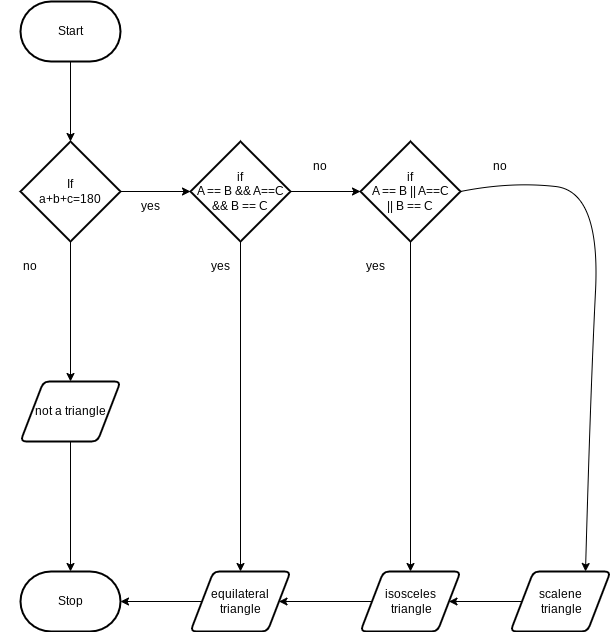

The diagram above was exported from draw.io. Its source (the exported page's mxGraphModel, read from the mxfile embedded in the PNG):
<mxGraphModel dx="594" dy="1661" grid="1" gridSize="10" guides="1" tooltips="1" connect="1" arrows="1" fold="1" page="1" pageScale="1" pageWidth="850" pageHeight="1100" math="0" shadow="0">
  <root>
    <mxCell id="0" />
    <mxCell id="1" parent="0" />
    <mxCell id="4" style="edgeStyle=none;html=1;" edge="1" parent="1" source="2" target="3">
      <mxGeometry relative="1" as="geometry" />
    </mxCell>
    <mxCell id="2" value="Start" style="strokeWidth=2;html=1;shape=mxgraph.flowchart.terminator;whiteSpace=wrap;" vertex="1" parent="1">
      <mxGeometry x="100" y="-20" width="100" height="60" as="geometry" />
    </mxCell>
    <mxCell id="6" style="edgeStyle=none;html=1;entryX=0;entryY=0.5;entryDx=0;entryDy=0;entryPerimeter=0;" edge="1" parent="1" source="3" target="5">
      <mxGeometry relative="1" as="geometry" />
    </mxCell>
    <mxCell id="9" style="edgeStyle=none;html=1;" edge="1" parent="1" source="3" target="8">
      <mxGeometry relative="1" as="geometry" />
    </mxCell>
    <mxCell id="3" value="If&lt;br&gt;a+b+c=180" style="strokeWidth=2;html=1;shape=mxgraph.flowchart.decision;whiteSpace=wrap;" vertex="1" parent="1">
      <mxGeometry x="100" y="120" width="100" height="100" as="geometry" />
    </mxCell>
    <mxCell id="11" style="edgeStyle=none;html=1;entryX=0.5;entryY=0;entryDx=0;entryDy=0;" edge="1" parent="1" source="5" target="12">
      <mxGeometry relative="1" as="geometry">
        <mxPoint x="320" y="360" as="targetPoint" />
      </mxGeometry>
    </mxCell>
    <mxCell id="14" style="edgeStyle=none;html=1;entryX=0;entryY=0.5;entryDx=0;entryDy=0;entryPerimeter=0;" edge="1" parent="1" source="5" target="13">
      <mxGeometry relative="1" as="geometry" />
    </mxCell>
    <mxCell id="5" value="if&lt;br&gt;A == B &amp;amp;&amp;amp; A==C&lt;br&gt;&amp;amp;&amp;amp; B == C" style="strokeWidth=2;html=1;shape=mxgraph.flowchart.decision;whiteSpace=wrap;" vertex="1" parent="1">
      <mxGeometry x="270" y="120" width="100" height="100" as="geometry" />
    </mxCell>
    <mxCell id="7" value="Stop" style="strokeWidth=2;html=1;shape=mxgraph.flowchart.terminator;whiteSpace=wrap;" vertex="1" parent="1">
      <mxGeometry x="100" y="550" width="100" height="60" as="geometry" />
    </mxCell>
    <mxCell id="10" style="edgeStyle=none;html=1;entryX=0.5;entryY=0;entryDx=0;entryDy=0;entryPerimeter=0;" edge="1" parent="1" source="8" target="7">
      <mxGeometry relative="1" as="geometry" />
    </mxCell>
    <mxCell id="8" value="not a triangle" style="shape=parallelogram;html=1;strokeWidth=2;perimeter=parallelogramPerimeter;whiteSpace=wrap;rounded=1;arcSize=12;size=0.23;" vertex="1" parent="1">
      <mxGeometry x="100" y="360" width="100" height="60" as="geometry" />
    </mxCell>
    <mxCell id="18" style="edgeStyle=none;html=1;" edge="1" parent="1" source="12" target="7">
      <mxGeometry relative="1" as="geometry" />
    </mxCell>
    <mxCell id="12" value="equilateral triangle" style="shape=parallelogram;html=1;strokeWidth=2;perimeter=parallelogramPerimeter;whiteSpace=wrap;rounded=1;arcSize=12;size=0.23;" vertex="1" parent="1">
      <mxGeometry x="270" y="550" width="100" height="60" as="geometry" />
    </mxCell>
    <mxCell id="16" style="edgeStyle=none;html=1;" edge="1" parent="1" source="13" target="15">
      <mxGeometry relative="1" as="geometry" />
    </mxCell>
    <mxCell id="13" value="if&lt;br&gt;A == B || A==C&lt;br&gt;|| B == C" style="strokeWidth=2;html=1;shape=mxgraph.flowchart.decision;whiteSpace=wrap;" vertex="1" parent="1">
      <mxGeometry x="440" y="120" width="100" height="100" as="geometry" />
    </mxCell>
    <mxCell id="17" style="edgeStyle=none;html=1;entryX=1;entryY=0.5;entryDx=0;entryDy=0;" edge="1" parent="1" source="15" target="12">
      <mxGeometry relative="1" as="geometry" />
    </mxCell>
    <mxCell id="15" value="isosceles&lt;br&gt;&amp;nbsp;triangle" style="shape=parallelogram;html=1;strokeWidth=2;perimeter=parallelogramPerimeter;whiteSpace=wrap;rounded=1;arcSize=12;size=0.23;" vertex="1" parent="1">
      <mxGeometry x="440" y="550" width="100" height="60" as="geometry" />
    </mxCell>
    <mxCell id="24" value="yes" style="text;html=1;strokeColor=none;fillColor=none;align=center;verticalAlign=middle;whiteSpace=wrap;rounded=0;" vertex="1" parent="1">
      <mxGeometry x="200" y="170" width="60" height="30" as="geometry" />
    </mxCell>
    <mxCell id="26" value="yes" style="text;html=1;strokeColor=none;fillColor=none;align=center;verticalAlign=middle;whiteSpace=wrap;rounded=0;" vertex="1" parent="1">
      <mxGeometry x="270" y="230" width="60" height="30" as="geometry" />
    </mxCell>
    <mxCell id="27" value="no" style="text;html=1;strokeColor=none;fillColor=none;align=center;verticalAlign=middle;whiteSpace=wrap;rounded=0;" vertex="1" parent="1">
      <mxGeometry x="370" y="130" width="60" height="30" as="geometry" />
    </mxCell>
    <mxCell id="31" style="edgeStyle=none;html=1;" edge="1" parent="1" source="28" target="15">
      <mxGeometry relative="1" as="geometry" />
    </mxCell>
    <mxCell id="28" value="scalene&lt;br&gt;&amp;nbsp;triangle" style="shape=parallelogram;html=1;strokeWidth=2;perimeter=parallelogramPerimeter;whiteSpace=wrap;rounded=1;arcSize=12;size=0.23;" vertex="1" parent="1">
      <mxGeometry x="590" y="550" width="100" height="60" as="geometry" />
    </mxCell>
    <mxCell id="30" value="" style="curved=1;endArrow=classic;html=1;exitX=1;exitY=0.5;exitDx=0;exitDy=0;exitPerimeter=0;entryX=0.75;entryY=0;entryDx=0;entryDy=0;" edge="1" parent="1" source="13" target="28">
      <mxGeometry width="50" height="50" relative="1" as="geometry">
        <mxPoint x="540" y="160" as="sourcePoint" />
        <mxPoint x="590" y="110" as="targetPoint" />
        <Array as="points">
          <mxPoint x="590" y="160" />
          <mxPoint x="680" y="170" />
          <mxPoint x="670" y="370" />
        </Array>
      </mxGeometry>
    </mxCell>
    <mxCell id="32" value="no" style="text;html=1;strokeColor=none;fillColor=none;align=center;verticalAlign=middle;whiteSpace=wrap;rounded=0;" vertex="1" parent="1">
      <mxGeometry x="550" y="130" width="60" height="30" as="geometry" />
    </mxCell>
    <mxCell id="33" value="yes" style="text;html=1;strokeColor=none;fillColor=none;align=center;verticalAlign=middle;whiteSpace=wrap;rounded=0;" vertex="1" parent="1">
      <mxGeometry x="425" y="230" width="60" height="30" as="geometry" />
    </mxCell>
    <mxCell id="34" value="no" style="text;html=1;strokeColor=none;fillColor=none;align=center;verticalAlign=middle;whiteSpace=wrap;rounded=0;" vertex="1" parent="1">
      <mxGeometry x="80" y="230" width="60" height="30" as="geometry" />
    </mxCell>
  </root>
</mxGraphModel>